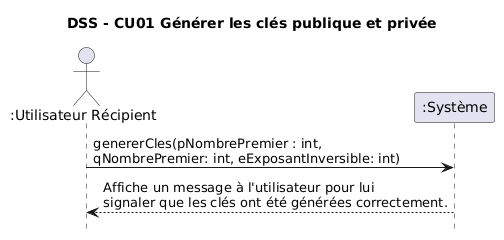

The diagram above was rendered by PlantUML. Its source (embedded in the PNG):
@startuml
hide footbox

title DSS - CU01 Générer les clés publique et privée

actor ":Utilisateur Récipient" as U
participant ":Système" as S

U -> S : genererCles(pNombrePremier : int, \nqNombrePremier: int, eExposantInversible: int)
S --> U : Affiche un message à l'utilisateur pour lui \nsignaler que les clés ont été générées correctement.
@enduml